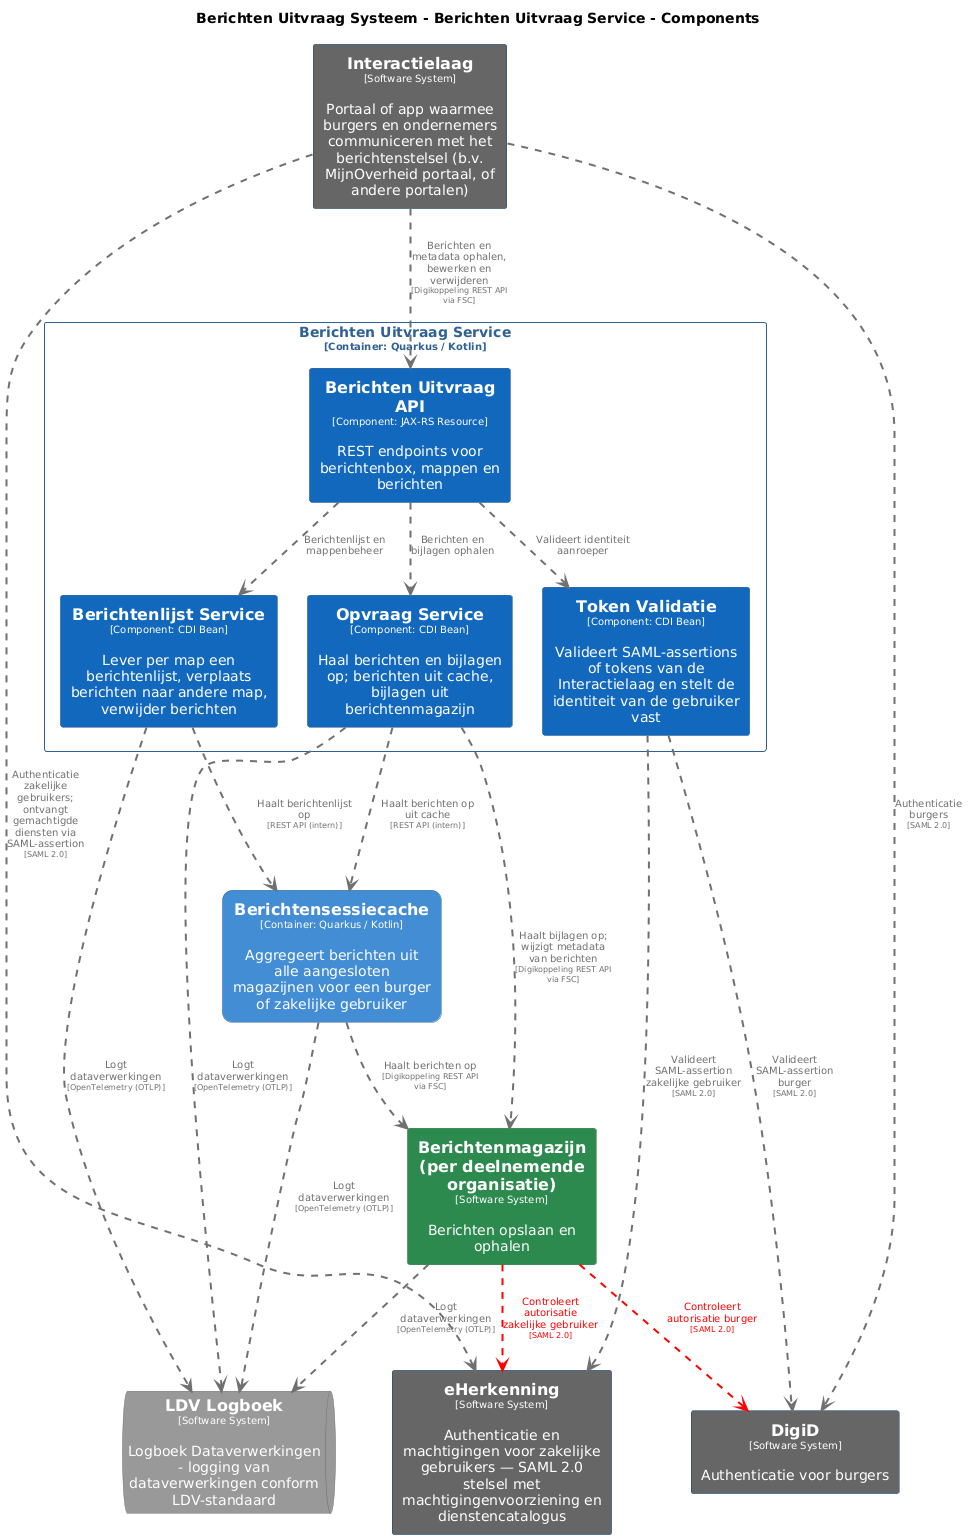

The diagram above was rendered by PlantUML. Its source (embedded in the PNG):
@startuml
set separator none
title Berichten Uitvraag Systeem - Berichten Uitvraag Service - Components

top to bottom direction
skinparam ranksep 60
skinparam nodesep 30

skinparam {
  arrowFontSize 10
  defaultTextAlignment center
  wrapWidth 200
  maxMessageSize 100
}

hide stereotype

skinparam rectangle<<BerichtenUitvraagSysteem.BerichtenUitvraagService.BerichtenUitvraagAPI>> {
  BackgroundColor #1168bd
  FontColor #ffffff
  BorderColor #0b4884
  shadowing false
}
skinparam rectangle<<BerichtenUitvraagSysteem.BerichtenUitvraagService.BerichtenlijstService>> {
  BackgroundColor #1168bd
  FontColor #ffffff
  BorderColor #0b4884
  shadowing false
}
skinparam rectangle<<Berichtenmagazijnperdeelnemendeorganisatie>> {
  BackgroundColor #2d8a4e
  FontColor #ffffff
  BorderColor #1e6b38
  shadowing false
}
skinparam rectangle<<BerichtenUitvraagSysteem.Berichtensessiecache>> {
  BackgroundColor #438dd5
  FontColor #ffffff
  BorderColor #2e6295
  roundCorner 20
  shadowing false
}
skinparam rectangle<<DigiD>> {
  BackgroundColor #666666
  FontColor #ffffff
  BorderColor #0b4884
  shadowing false
}
skinparam rectangle<<Interactielaag>> {
  BackgroundColor #666666
  FontColor #ffffff
  BorderColor #0b4884
  shadowing false
}
skinparam queue<<LDVLogboek>> {
  BackgroundColor #999999
  FontColor #ffffff
  BorderColor #6b6b6b
  shadowing false
}
skinparam rectangle<<BerichtenUitvraagSysteem.BerichtenUitvraagService.OpvraagService>> {
  BackgroundColor #1168bd
  FontColor #ffffff
  BorderColor #0b4884
  shadowing false
}
skinparam rectangle<<BerichtenUitvraagSysteem.BerichtenUitvraagService.TokenValidatie>> {
  BackgroundColor #1168bd
  FontColor #ffffff
  BorderColor #0b4884
  shadowing false
}
skinparam rectangle<<eHerkenning>> {
  BackgroundColor #666666
  FontColor #ffffff
  BorderColor #0b4884
  shadowing false
}
skinparam rectangle<<BerichtenUitvraagSysteem.BerichtenUitvraagService>> {
  BorderColor #2e6295
  FontColor #2e6295
  shadowing false
}

rectangle "==Interactielaag\n<size:10>[Software System]</size>\n\nPortaal of app waarmee burgers en ondernemers communiceren met het berichtenstelsel (b.v. MijnOverheid portaal, of andere portalen)" <<Interactielaag>> as Interactielaag
rectangle "==eHerkenning\n<size:10>[Software System]</size>\n\nAuthenticatie en machtigingen voor zakelijke gebruikers — SAML 2.0 stelsel met machtigingenvoorziening en dienstencatalogus" <<eHerkenning>> as eHerkenning
rectangle "==DigiD\n<size:10>[Software System]</size>\n\nAuthenticatie voor burgers" <<DigiD>> as DigiD
rectangle "==Berichtenmagazijn (per deelnemende organisatie)\n<size:10>[Software System]</size>\n\nBerichten opslaan en ophalen" <<Berichtenmagazijnperdeelnemendeorganisatie>> as Berichtenmagazijnperdeelnemendeorganisatie
rectangle "==Berichtensessiecache\n<size:10>[Container: Quarkus / Kotlin]</size>\n\nAggregeert berichten uit alle aangesloten magazijnen voor een burger of zakelijke gebruiker" <<BerichtenUitvraagSysteem.Berichtensessiecache>> as BerichtenUitvraagSysteem.Berichtensessiecache
queue "==LDV Logboek\n<size:10>[Software System]</size>\n\nLogboek Dataverwerkingen - logging van dataverwerkingen conform LDV-standaard" <<LDVLogboek>> as LDVLogboek

rectangle "Berichten Uitvraag Service\n<size:10>[Container: Quarkus / Kotlin]</size>" <<BerichtenUitvraagSysteem.BerichtenUitvraagService>> {
  rectangle "==Berichten Uitvraag API\n<size:10>[Component: JAX-RS Resource]</size>\n\nREST endpoints voor berichtenbox, mappen en berichten" <<BerichtenUitvraagSysteem.BerichtenUitvraagService.BerichtenUitvraagAPI>> as BerichtenUitvraagSysteem.BerichtenUitvraagService.BerichtenUitvraagAPI
  rectangle "==Token Validatie\n<size:10>[Component: CDI Bean]</size>\n\nValideert SAML-assertions of tokens van de Interactielaag en stelt de identiteit van de gebruiker vast" <<BerichtenUitvraagSysteem.BerichtenUitvraagService.TokenValidatie>> as BerichtenUitvraagSysteem.BerichtenUitvraagService.TokenValidatie
  rectangle "==Berichtenlijst Service\n<size:10>[Component: CDI Bean]</size>\n\nLever per map een berichtenlijst, verplaats berichten naar andere map, verwijder berichten" <<BerichtenUitvraagSysteem.BerichtenUitvraagService.BerichtenlijstService>> as BerichtenUitvraagSysteem.BerichtenUitvraagService.BerichtenlijstService
  rectangle "==Opvraag Service\n<size:10>[Component: CDI Bean]</size>\n\nHaal berichten en bijlagen op; berichten uit cache, bijlagen uit berichtenmagazijn" <<BerichtenUitvraagSysteem.BerichtenUitvraagService.OpvraagService>> as BerichtenUitvraagSysteem.BerichtenUitvraagService.OpvraagService
}

BerichtenUitvraagSysteem.Berichtensessiecache .[#707070,thickness=2].> Berichtenmagazijnperdeelnemendeorganisatie : "<color:#707070>Haalt berichten op\n<color:#707070><size:8>[Digikoppeling REST API via FSC]</size>"
Berichtenmagazijnperdeelnemendeorganisatie .[#ff0000,thickness=2].> eHerkenning : "<color:#ff0000>Controleert autorisatie zakelijke gebruiker\n<color:#ff0000><size:8>[SAML 2.0]</size>"
Berichtenmagazijnperdeelnemendeorganisatie .[#ff0000,thickness=2].> DigiD : "<color:#ff0000>Controleert autorisatie burger\n<color:#ff0000><size:8>[SAML 2.0]</size>"
Berichtenmagazijnperdeelnemendeorganisatie .[#707070,thickness=2].> LDVLogboek : "<color:#707070>Logt dataverwerkingen\n<color:#707070><size:8>[OpenTelemetry (OTLP)]</size>"
BerichtenUitvraagSysteem.Berichtensessiecache .[#707070,thickness=2].> LDVLogboek : "<color:#707070>Logt dataverwerkingen\n<color:#707070><size:8>[OpenTelemetry (OTLP)]</size>"
BerichtenUitvraagSysteem.BerichtenUitvraagService.BerichtenlijstService .[#707070,thickness=2].> LDVLogboek : "<color:#707070>Logt dataverwerkingen\n<color:#707070><size:8>[OpenTelemetry (OTLP)]</size>"
BerichtenUitvraagSysteem.BerichtenUitvraagService.OpvraagService .[#707070,thickness=2].> LDVLogboek : "<color:#707070>Logt dataverwerkingen\n<color:#707070><size:8>[OpenTelemetry (OTLP)]</size>"
BerichtenUitvraagSysteem.BerichtenUitvraagService.BerichtenUitvraagAPI .[#707070,thickness=2].> BerichtenUitvraagSysteem.BerichtenUitvraagService.TokenValidatie : "<color:#707070>Valideert identiteit aanroeper"
BerichtenUitvraagSysteem.BerichtenUitvraagService.BerichtenUitvraagAPI .[#707070,thickness=2].> BerichtenUitvraagSysteem.BerichtenUitvraagService.BerichtenlijstService : "<color:#707070>Berichtenlijst en mappenbeheer"
BerichtenUitvraagSysteem.BerichtenUitvraagService.BerichtenUitvraagAPI .[#707070,thickness=2].> BerichtenUitvraagSysteem.BerichtenUitvraagService.OpvraagService : "<color:#707070>Berichten en bijlagen ophalen"
BerichtenUitvraagSysteem.BerichtenUitvraagService.OpvraagService .[#707070,thickness=2].> BerichtenUitvraagSysteem.Berichtensessiecache : "<color:#707070>Haalt berichten op uit cache\n<color:#707070><size:8>[REST API (intern)]</size>"
BerichtenUitvraagSysteem.BerichtenUitvraagService.BerichtenlijstService .[#707070,thickness=2].> BerichtenUitvraagSysteem.Berichtensessiecache : "<color:#707070>Haalt berichtenlijst op\n<color:#707070><size:8>[REST API (intern)]</size>"
Interactielaag .[#707070,thickness=2].> BerichtenUitvraagSysteem.BerichtenUitvraagService.BerichtenUitvraagAPI : "<color:#707070>Berichten en metadata ophalen, bewerken en verwijderen\n<color:#707070><size:8>[Digikoppeling REST API via FSC]</size>"
Interactielaag .[#707070,thickness=2].> DigiD : "<color:#707070>Authenticatie burgers\n<color:#707070><size:8>[SAML 2.0]</size>"
Interactielaag .[#707070,thickness=2].> eHerkenning : "<color:#707070>Authenticatie zakelijke gebruikers; ontvangt gemachtigde diensten via SAML-assertion\n<color:#707070><size:8>[SAML 2.0]</size>"
BerichtenUitvraagSysteem.BerichtenUitvraagService.TokenValidatie .[#707070,thickness=2].> eHerkenning : "<color:#707070>Valideert SAML-assertion zakelijke gebruiker\n<color:#707070><size:8>[SAML 2.0]</size>"
BerichtenUitvraagSysteem.BerichtenUitvraagService.TokenValidatie .[#707070,thickness=2].> DigiD : "<color:#707070>Valideert SAML-assertion burger\n<color:#707070><size:8>[SAML 2.0]</size>"
BerichtenUitvraagSysteem.BerichtenUitvraagService.OpvraagService .[#707070,thickness=2].> Berichtenmagazijnperdeelnemendeorganisatie : "<color:#707070>Haalt bijlagen op; wijzigt metadata van berichten\n<color:#707070><size:8>[Digikoppeling REST API via FSC]</size>"
@enduml